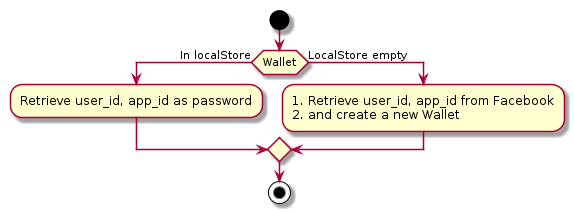

The diagram above was rendered by PlantUML. Its source (embedded in the PNG):
@startuml


start

if (Wallet) then (In localStore)
  :Retrieve user_id, app_id as password;
else (LocalStore empty)
  :1. Retrieve user_id, app_id from Facebook 
  2. and create a new Wallet;
endif

stop
@enduml